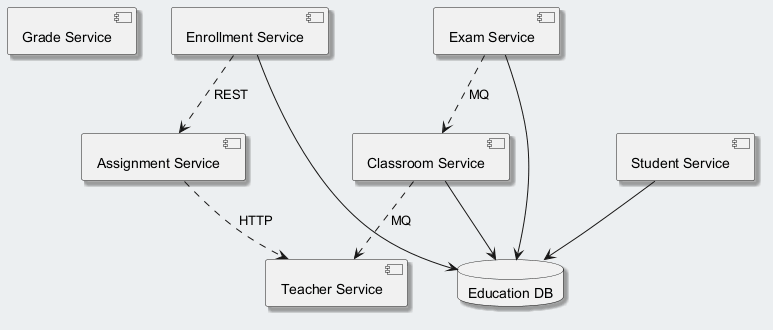

The diagram above was rendered by PlantUML. Its source (embedded in the PNG):
@startuml
skinparam backgroundColor #ECEFF1
skinparam classBackgroundColor #FFFFFF
skinparam classBorderColor #455A64
skinparam shadowing true
component "Grade Service" as C_GradeService
component "Exam Service" as C_ExamService
component "Classroom Service" as C_ClassroomService
component "Enrollment Service" as C_EnrollmentService
component "Student Service" as C_StudentService
component "Teacher Service" as C_TeacherService
component "Assignment Service" as C_AssignmentService
database "Education DB" as DB_education
C_ExamService --> DB_education
C_ClassroomService --> DB_education
C_EnrollmentService --> DB_education
C_StudentService --> DB_education
C_ExamService ..> C_ClassroomService : MQ
C_AssignmentService ..> C_TeacherService : HTTP
C_ClassroomService ..> C_TeacherService : MQ
C_EnrollmentService ..> C_AssignmentService : REST
@enduml